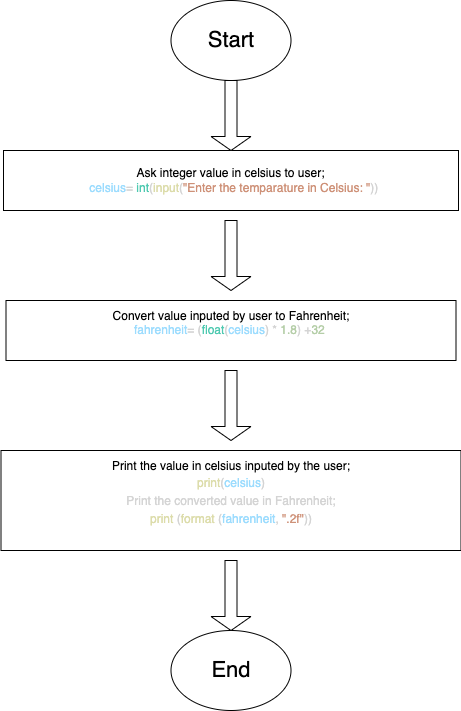

The diagram above was exported from draw.io. Its source (the exported page's mxGraphModel, read from the mxfile embedded in the PNG):
<mxGraphModel dx="250" dy="458" grid="1" gridSize="10" guides="1" tooltips="1" connect="1" arrows="1" fold="1" page="1" pageScale="1" pageWidth="850" pageHeight="1100" background="#ffffff" math="0" shadow="0">
  <root>
    <mxCell id="0" />
    <mxCell id="1" parent="0" />
    <mxCell id="2" value="Ask integer value in celsius to user;&lt;br&gt;&amp;nbsp;&lt;span style=&quot;color: rgb(212, 212, 212);&quot;&gt;    &lt;/span&gt;&lt;span style=&quot;color: rgb(156, 220, 254);&quot;&gt;celsius&lt;/span&gt;&lt;span style=&quot;color: rgb(212, 212, 212);&quot;&gt;= &lt;/span&gt;&lt;span style=&quot;color: rgb(78, 201, 176);&quot;&gt;int&lt;/span&gt;&lt;span style=&quot;color: rgb(212, 212, 212);&quot;&gt;(&lt;/span&gt;&lt;span style=&quot;color: rgb(220, 220, 170);&quot;&gt;input&lt;/span&gt;&lt;span style=&quot;color: rgb(212, 212, 212);&quot;&gt;(&lt;/span&gt;&lt;span style=&quot;color: rgb(206, 145, 120);&quot;&gt;&quot;Enter the temparature in Celsius: &quot;&lt;/span&gt;&lt;span style=&quot;color: rgb(212, 212, 212);&quot;&gt;))&lt;/span&gt;&lt;div style=&quot;color: rgb(212, 212, 212); background-color: rgb(30, 30, 30); font-family: Menlo, Monaco, &amp;quot;Courier New&amp;quot;, monospace; line-height: 18px;&quot;&gt;&lt;div&gt;&lt;/div&gt;&lt;/div&gt;" style="rounded=0;whiteSpace=wrap;html=1;" parent="1" vertex="1">
      <mxGeometry x="630" y="150" width="455" height="60" as="geometry" />
    </mxCell>
    <mxCell id="3" value="Convert value inputed by user to Fahrenheit;&lt;br&gt;&lt;span style=&quot;color: rgb(156, 220, 254);&quot;&gt;fahrenheit&lt;/span&gt;&lt;span style=&quot;color: rgb(212, 212, 212);&quot;&gt;= (&lt;/span&gt;&lt;span style=&quot;color: rgb(78, 201, 176);&quot;&gt;float&lt;/span&gt;&lt;span style=&quot;color: rgb(212, 212, 212);&quot;&gt;(&lt;/span&gt;&lt;span style=&quot;color: rgb(156, 220, 254);&quot;&gt;celsius&lt;/span&gt;&lt;span style=&quot;color: rgb(212, 212, 212);&quot;&gt;) * &lt;/span&gt;&lt;span style=&quot;color: rgb(181, 206, 168);&quot;&gt;1.8&lt;/span&gt;&lt;span style=&quot;color: rgb(212, 212, 212);&quot;&gt;) +&lt;/span&gt;&lt;span style=&quot;color: rgb(181, 206, 168);&quot;&gt;32&lt;/span&gt;&amp;nbsp;&lt;br&gt;&lt;br&gt;&lt;div style=&quot;color: rgb(212, 212, 212); background-color: rgb(30, 30, 30); font-family: Menlo, Monaco, &amp;quot;Courier New&amp;quot;, monospace; line-height: 18px;&quot;&gt;&lt;div&gt;&lt;/div&gt;&lt;/div&gt;" style="rounded=0;whiteSpace=wrap;html=1;" parent="1" vertex="1">
      <mxGeometry x="632.5" y="300" width="450" height="60" as="geometry" />
    </mxCell>
    <mxCell id="4" value="Print the value in celsius inputed by the user;&lt;br&gt;&lt;div style=&quot;color: rgb(212, 212, 212); line-height: 18px;&quot;&gt;&lt;div style=&quot;&quot;&gt;    &lt;span style=&quot;color: rgb(220, 220, 170);&quot;&gt;print&lt;/span&gt;(&lt;span style=&quot;color: rgb(156, 220, 254);&quot;&gt;celsius&lt;/span&gt;)&lt;/div&gt;&lt;div style=&quot;&quot;&gt;Print the converted value in Fahrenheit;&lt;/div&gt;&lt;div style=&quot;&quot;&gt;&lt;div style=&quot;line-height: 18px;&quot;&gt;&lt;div style=&quot;&quot;&gt;    &lt;span style=&quot;color: rgb(220, 220, 170);&quot;&gt;print&lt;/span&gt; (&lt;span style=&quot;color: rgb(220, 220, 170);&quot;&gt;format&lt;/span&gt; (&lt;span style=&quot;color: rgb(156, 220, 254);&quot;&gt;fahrenheit&lt;/span&gt;, &lt;span style=&quot;color: rgb(206, 145, 120);&quot;&gt;&quot;.2f&quot;&lt;/span&gt;))&lt;/div&gt;&lt;div style=&quot;&quot;&gt;&lt;/div&gt;&lt;/div&gt;&lt;/div&gt;&lt;div style=&quot;&quot;&gt;&lt;/div&gt;&lt;/div&gt;&lt;br&gt;&lt;div style=&quot;color: rgb(212, 212, 212); background-color: rgb(30, 30, 30); font-family: Menlo, Monaco, &amp;quot;Courier New&amp;quot;, monospace; line-height: 18px;&quot;&gt;&lt;div&gt;&lt;/div&gt;&lt;/div&gt;" style="rounded=0;whiteSpace=wrap;html=1;" parent="1" vertex="1">
      <mxGeometry x="627.5" y="450" width="460" height="100" as="geometry" />
    </mxCell>
    <mxCell id="5" value="" style="shape=singleArrow;direction=south;whiteSpace=wrap;html=1;labelBackgroundColor=none;fontFamily=Helvetica;" parent="1" vertex="1">
      <mxGeometry x="837.5" y="220" width="40" height="70" as="geometry" />
    </mxCell>
    <mxCell id="6" value="" style="shape=singleArrow;direction=south;whiteSpace=wrap;html=1;labelBackgroundColor=none;fontFamily=Helvetica;" parent="1" vertex="1">
      <mxGeometry x="837.5" y="370" width="40" height="70" as="geometry" />
    </mxCell>
    <mxCell id="7" value="&lt;font style=&quot;font-size: 22px;&quot;&gt;Start&lt;/font&gt;" style="ellipse;whiteSpace=wrap;html=1;labelBackgroundColor=none;fontFamily=Helvetica;" parent="1" vertex="1">
      <mxGeometry x="797.5" width="120" height="80" as="geometry" />
    </mxCell>
    <mxCell id="8" value="" style="shape=singleArrow;direction=south;whiteSpace=wrap;html=1;labelBackgroundColor=none;fontFamily=Helvetica;" parent="1" vertex="1">
      <mxGeometry x="837.5" y="80" width="40" height="70" as="geometry" />
    </mxCell>
    <mxCell id="9" value="End" style="ellipse;whiteSpace=wrap;html=1;labelBackgroundColor=none;fontFamily=Helvetica;fontSize=22;" parent="1" vertex="1">
      <mxGeometry x="797.5" y="630" width="120" height="80" as="geometry" />
    </mxCell>
    <mxCell id="10" value="" style="shape=singleArrow;direction=south;whiteSpace=wrap;html=1;labelBackgroundColor=none;fontFamily=Helvetica;" parent="1" vertex="1">
      <mxGeometry x="837.5" y="560" width="40" height="70" as="geometry" />
    </mxCell>
  </root>
</mxGraphModel>